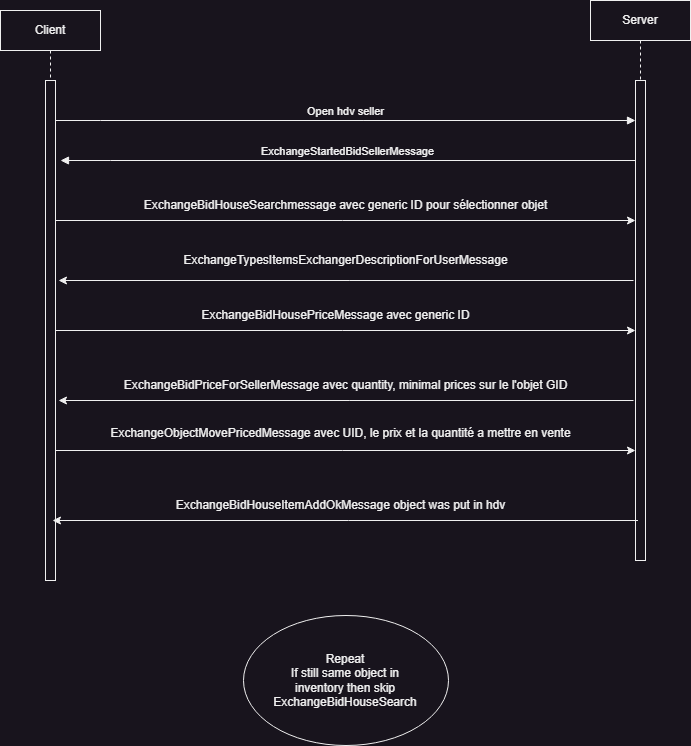

The diagram above was exported from draw.io. Its source (the exported page's mxGraphModel, read from the mxfile embedded in the PNG):
<mxGraphModel dx="1030" dy="701" grid="1" gridSize="10" guides="1" tooltips="1" connect="1" arrows="1" fold="1" page="1" pageScale="1" pageWidth="850" pageHeight="1100" math="0" shadow="0">
  <root>
    <mxCell id="0" />
    <mxCell id="1" parent="0" />
    <mxCell id="aM9ryv3xv72pqoxQDRHE-1" value="Client" style="shape=umlLifeline;perimeter=lifelinePerimeter;whiteSpace=wrap;html=1;container=0;dropTarget=0;collapsible=0;recursiveResize=0;outlineConnect=0;portConstraint=eastwest;newEdgeStyle={&quot;edgeStyle&quot;:&quot;elbowEdgeStyle&quot;,&quot;elbow&quot;:&quot;vertical&quot;,&quot;curved&quot;:0,&quot;rounded&quot;:0};" parent="1" vertex="1">
      <mxGeometry x="80" y="10" width="100" height="570" as="geometry" />
    </mxCell>
    <mxCell id="aM9ryv3xv72pqoxQDRHE-2" value="" style="html=1;points=[];perimeter=orthogonalPerimeter;outlineConnect=0;targetShapes=umlLifeline;portConstraint=eastwest;newEdgeStyle={&quot;edgeStyle&quot;:&quot;elbowEdgeStyle&quot;,&quot;elbow&quot;:&quot;vertical&quot;,&quot;curved&quot;:0,&quot;rounded&quot;:0};" parent="aM9ryv3xv72pqoxQDRHE-1" vertex="1">
      <mxGeometry x="45" y="70" width="10" height="500" as="geometry" />
    </mxCell>
    <mxCell id="aM9ryv3xv72pqoxQDRHE-5" value="Server" style="shape=umlLifeline;perimeter=lifelinePerimeter;whiteSpace=wrap;html=1;container=0;dropTarget=0;collapsible=0;recursiveResize=0;outlineConnect=0;portConstraint=eastwest;newEdgeStyle={&quot;edgeStyle&quot;:&quot;elbowEdgeStyle&quot;,&quot;elbow&quot;:&quot;vertical&quot;,&quot;curved&quot;:0,&quot;rounded&quot;:0};" parent="1" vertex="1">
      <mxGeometry x="670" width="100" height="560" as="geometry" />
    </mxCell>
    <mxCell id="aM9ryv3xv72pqoxQDRHE-6" value="" style="html=1;points=[];perimeter=orthogonalPerimeter;outlineConnect=0;targetShapes=umlLifeline;portConstraint=eastwest;newEdgeStyle={&quot;edgeStyle&quot;:&quot;elbowEdgeStyle&quot;,&quot;elbow&quot;:&quot;vertical&quot;,&quot;curved&quot;:0,&quot;rounded&quot;:0};" parent="aM9ryv3xv72pqoxQDRHE-5" vertex="1">
      <mxGeometry x="45" y="80" width="10" height="480" as="geometry" />
    </mxCell>
    <mxCell id="aM9ryv3xv72pqoxQDRHE-7" value="Open hdv seller" style="html=1;verticalAlign=bottom;endArrow=block;edgeStyle=elbowEdgeStyle;elbow=vertical;curved=0;rounded=0;" parent="1" source="aM9ryv3xv72pqoxQDRHE-2" target="aM9ryv3xv72pqoxQDRHE-6" edge="1">
      <mxGeometry relative="1" as="geometry">
        <mxPoint x="195" y="130" as="sourcePoint" />
        <Array as="points">
          <mxPoint x="180" y="120" />
        </Array>
        <mxPoint as="offset" />
      </mxGeometry>
    </mxCell>
    <mxCell id="aM9ryv3xv72pqoxQDRHE-9" value="ExchangeStartedBidSellerMessage" style="html=1;verticalAlign=bottom;endArrow=block;edgeStyle=elbowEdgeStyle;elbow=vertical;curved=0;rounded=0;" parent="1" source="aM9ryv3xv72pqoxQDRHE-6" edge="1">
      <mxGeometry x="0.0017" relative="1" as="geometry">
        <mxPoint x="175" y="160" as="sourcePoint" />
        <Array as="points">
          <mxPoint x="190" y="160" />
        </Array>
        <mxPoint x="140" y="160" as="targetPoint" />
        <mxPoint as="offset" />
      </mxGeometry>
    </mxCell>
    <mxCell id="VFqAP2JIr_Gmlnj7b5Ci-2" value="" style="endArrow=classic;html=1;rounded=0;" edge="1" parent="1">
      <mxGeometry width="50" height="50" relative="1" as="geometry">
        <mxPoint x="135" y="220" as="sourcePoint" />
        <mxPoint x="715" y="220" as="targetPoint" />
      </mxGeometry>
    </mxCell>
    <mxCell id="VFqAP2JIr_Gmlnj7b5Ci-3" value="ExchangeBidHouseSearchmessage avec generic ID pour sélectionner objet" style="text;html=1;align=center;verticalAlign=middle;resizable=0;points=[];autosize=1;strokeColor=none;fillColor=none;" vertex="1" parent="1">
      <mxGeometry x="210" y="190" width="430" height="30" as="geometry" />
    </mxCell>
    <mxCell id="VFqAP2JIr_Gmlnj7b5Ci-4" value="" style="endArrow=classic;html=1;rounded=0;" edge="1" parent="1">
      <mxGeometry width="50" height="50" relative="1" as="geometry">
        <mxPoint x="713" y="280" as="sourcePoint" />
        <mxPoint x="138" y="280" as="targetPoint" />
      </mxGeometry>
    </mxCell>
    <mxCell id="VFqAP2JIr_Gmlnj7b5Ci-5" value="ExchangeTypesItemsExchangerDescriptionForUserMessage" style="text;html=1;align=center;verticalAlign=middle;resizable=0;points=[];autosize=1;strokeColor=none;fillColor=none;" vertex="1" parent="1">
      <mxGeometry x="250" y="245" width="350" height="30" as="geometry" />
    </mxCell>
    <mxCell id="VFqAP2JIr_Gmlnj7b5Ci-6" value="" style="endArrow=classic;html=1;rounded=0;" edge="1" parent="1">
      <mxGeometry width="50" height="50" relative="1" as="geometry">
        <mxPoint x="713" y="400" as="sourcePoint" />
        <mxPoint x="138" y="400" as="targetPoint" />
      </mxGeometry>
    </mxCell>
    <mxCell id="VFqAP2JIr_Gmlnj7b5Ci-7" value="" style="endArrow=classic;html=1;rounded=0;" edge="1" parent="1">
      <mxGeometry width="50" height="50" relative="1" as="geometry">
        <mxPoint x="135" y="330" as="sourcePoint" />
        <mxPoint x="715" y="330" as="targetPoint" />
      </mxGeometry>
    </mxCell>
    <mxCell id="VFqAP2JIr_Gmlnj7b5Ci-8" value="ExchangeBidHousePriceMessage avec generic ID" style="text;html=1;align=center;verticalAlign=middle;resizable=0;points=[];autosize=1;strokeColor=none;fillColor=none;" vertex="1" parent="1">
      <mxGeometry x="270" y="300" width="290" height="30" as="geometry" />
    </mxCell>
    <mxCell id="VFqAP2JIr_Gmlnj7b5Ci-9" value="ExchangeBidPriceForSellerMessage avec quantity, minimal prices sur le l'objet GID" style="text;html=1;align=center;verticalAlign=middle;resizable=0;points=[];autosize=1;strokeColor=none;fillColor=none;" vertex="1" parent="1">
      <mxGeometry x="190" y="370" width="470" height="30" as="geometry" />
    </mxCell>
    <mxCell id="VFqAP2JIr_Gmlnj7b5Ci-10" value="" style="endArrow=classic;html=1;rounded=0;" edge="1" parent="1">
      <mxGeometry width="50" height="50" relative="1" as="geometry">
        <mxPoint x="135" y="450" as="sourcePoint" />
        <mxPoint x="715" y="450" as="targetPoint" />
      </mxGeometry>
    </mxCell>
    <mxCell id="VFqAP2JIr_Gmlnj7b5Ci-11" value="ExchangeObjectMovePricedMessage avec UID, le prix et la quantité a mettre en vente" style="text;html=1;align=center;verticalAlign=middle;resizable=0;points=[];autosize=1;strokeColor=none;fillColor=none;" vertex="1" parent="1">
      <mxGeometry x="180" y="418" width="480" height="30" as="geometry" />
    </mxCell>
    <mxCell id="VFqAP2JIr_Gmlnj7b5Ci-12" value="" style="endArrow=classic;html=1;rounded=0;" edge="1" parent="1">
      <mxGeometry width="50" height="50" relative="1" as="geometry">
        <mxPoint x="717.5" y="520" as="sourcePoint" />
        <mxPoint x="132" y="520" as="targetPoint" />
      </mxGeometry>
    </mxCell>
    <mxCell id="VFqAP2JIr_Gmlnj7b5Ci-13" value="ExchangeBidHouseItemAddOkMessage object was put in hdv" style="text;html=1;align=center;verticalAlign=middle;resizable=0;points=[];autosize=1;strokeColor=none;fillColor=none;" vertex="1" parent="1">
      <mxGeometry x="245" y="490" width="350" height="30" as="geometry" />
    </mxCell>
    <mxCell id="VFqAP2JIr_Gmlnj7b5Ci-16" value="" style="ellipse;whiteSpace=wrap;html=1;" vertex="1" parent="1">
      <mxGeometry x="323" y="615" width="205" height="130" as="geometry" />
    </mxCell>
    <mxCell id="VFqAP2JIr_Gmlnj7b5Ci-17" value="Repeat&lt;br&gt;If still same object in inventory then skip ExchangeBidHouseSearch" style="text;html=1;strokeColor=none;fillColor=none;align=center;verticalAlign=middle;whiteSpace=wrap;rounded=0;" vertex="1" parent="1">
      <mxGeometry x="395" y="665" width="60" height="30" as="geometry" />
    </mxCell>
  </root>
</mxGraphModel>